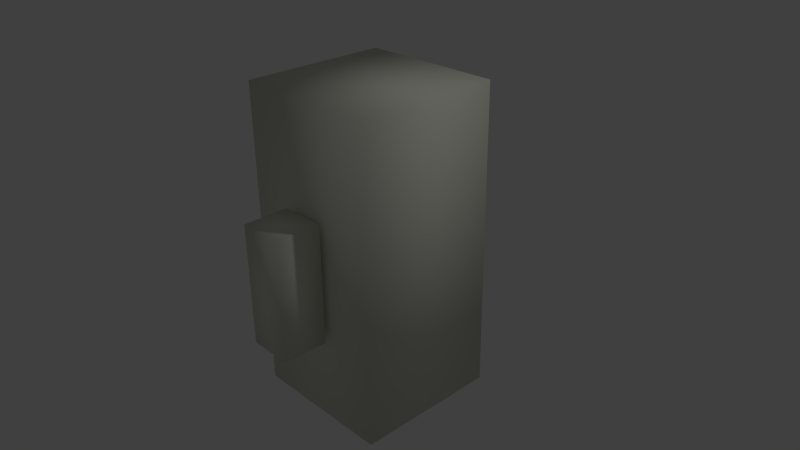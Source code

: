 # Source: character.blend  (saved by Blender 2.70.0; exported with 4.5.12 LTS)
import bpy
from mathutils import Matrix  # noqa: F401  (used for matrix-valued properties, if any)

bpy.ops.wm.read_factory_settings(use_empty=True)
scene = bpy.context.scene
scene.name = 'Scene'

# ---- collections
col_collection_1 = bpy.data.collections.new('Collection 1'); scene.collection.children.link(col_collection_1)

# ---- materials (node trees are filled in below, after node groups)
mat_default = bpy.data.materials.new('default')
mat_default.alpha_threshold = 0.0
mat_default.use_transparent_shadow = False
mat_default.diffuse_color = (0.7899, 0.8133, 0.694, 1.0)
mat_default.specular_color = (0.0, 0.0, 0.0)
mat_default.roughness = 0.5
mat_default.specular_intensity = 1.0
mat_default.line_color = (0.0, 0.0, 0.0, 1.0)

# ---- material node trees

# ---- world
world_world = bpy.data.worlds.new('World'); scene.world = world_world
world_world.color = (0.05088, 0.05088, 0.05088)
world_world.use_sun_shadow = False
world_world.sun_shadow_jitter_overblur = 0.0
world_world.cycles.sampling_method = 'MANUAL'
world_world.cycles.sample_map_resolution = 256

# ---- cameras
cam_camera = bpy.data.cameras.new('Camera')
cam_camera.clip_end = 100.0
cam_camera.lens = 35.0
cam_camera.sensor_width = 32.0
cam_camera.sensor_height = 18.0
cam_camera.ortho_scale = 7.314
cam_camera.dof.focus_distance = 0.0
cam_camera.dof.aperture_fstop = 128.0

# ---- lights
light_lamp = bpy.data.lights.new('Lamp', 'POINT')
light_lamp.transmission_factor = 0.0
light_lamp.cutoff_distance = 30.0
light_lamp.energy = 100.0
light_lamp.shadow_buffer_clip_start = 1.001
light_lamp.shadow_soft_size = 0.1
light_lamp.shadow_maximum_resolution = 0.006
light_lamp.use_absolute_resolution = True
light_lamp.cycles.use_multiple_importance_sampling = False

# ---- meshes
me_cube1_default = bpy.data.meshes.new('Cube1_default')
me_cube1_default.from_pydata([(-1.0, -1.924, -1.0), (1.0, -1.924, -1.0), (1.0, -1.924, 1.0), (-1.0, -1.924, 1.0), (-1.0, 2.313, 1.0), (-1.0, 2.313, -1.0), (1.0, 2.313, 1.0), (1.0, 2.313, -1.0), (-0.3029, -0.7094, -1.725), (0.3029, -0.7094, -1.725), (0.3029, -0.7094, -1.119), (-0.3029, -0.7094, -1.119), (-0.3029, 0.9091, -1.119), (-0.3029, 0.9091, -1.725), (0.3029, 0.9091, -1.119), (0.3029, 0.9091, -1.725), (-0.3029, -0.7094, 1.08), (0.3029, -0.7094, 1.08), (0.3029, -0.7094, 1.686), (-0.3029, -0.7094, 1.686), (-0.3029, 0.9091, 1.686), (-0.3029, 0.9091, 1.08), (0.3029, 0.9091, 1.686), (0.3029, 0.9091, 1.08)], [], [(0, 1, 2, 3), (5, 0, 3, 4), (3, 2, 6, 4), (1, 0, 5, 7), (4, 6, 7, 5), (1, 7, 6, 2), (8, 9, 10, 11), (11, 12, 13, 8), (11, 10, 14, 12), (13, 15, 9, 8), (12, 14, 15, 13), (9, 15, 14, 10), (16, 17, 18, 19), (19, 20, 21, 16), (19, 18, 22, 20), (21, 23, 17, 16), (20, 22, 23, 21), (17, 23, 22, 18)])
me_cube1_default.polygons.foreach_set('use_smooth', [True] * 18)
_uv = me_cube1_default.uv_layers.new(name='UVMap')
_uv.uv.foreach_set('vector', [0.5843, 0.4996, 0.5852, 0.6598, 0.425, 0.6606, 0.4241, 0.5004, 0.5824, 0.1602, 0.5843, 0.4996, 0.4241, 0.5004, 0.4222, 0.1611, 0.4241, 0.5004, 0.425, 0.6606, 0.08561, 0.6625, 0.08472, 0.5023, 0.5852, 0.6598, 0.5843, 0.4996, 0.9236, 0.4977, 0.9245, 0.6579, 0.4222, 0.1611, 0.4213, 0.0008892, 0.5815, -3.469e-17, 0.5824, 0.1602, 0.5852, 0.6598, 0.5871, 0.9991, 0.4268, 1.0, 0.425, 0.6606, 0.8219, 0.2196, 0.8219, 0.284, 0.7598, 0.284, 0.7598, 0.2196, 0.7598, 0.2196, 0.7598, 0.07289, 0.8219, 0.07289, 0.8219, 0.2196, 0.7598, 0.2196, 0.7598, 0.284, 0.5873, 0.284, 0.5873, 0.2196, 0.995, 0.2196, 0.995, 0.284, 0.8219, 0.284, 0.8219, 0.2196, 0.7598, 0.07289, 0.7598, 0.01419, 0.8219, 0.01377, 0.8219, 0.07289, 0.8219, 0.284, 0.8219, 0.4724, 0.7598, 0.4724, 0.7598, 0.284, 0.2405, 0.2118, 0.2405, 0.2762, 0.1784, 0.2762, 0.1784, 0.2118, 0.1784, 0.2118, 0.1784, 0.06509, 0.2405, 0.06509, 0.2405, 0.2118, 0.1784, 0.2118, 0.1784, 0.2762, 0.005818, 0.2762, 0.005818, 0.2118, 0.4135, 0.2118, 0.4135, 0.2762, 0.2405, 0.2762, 0.2405, 0.2118, 0.1784, 0.06509, 0.1784, 0.006391, 0.2405, 0.005968, 0.2405, 0.06509, 0.2405, 0.2762, 0.2405, 0.4646, 0.1784, 0.4646, 0.1784, 0.2762])
me_cube1_default.materials.append(mat_default)
me_cube1_default.use_remesh_preserve_volume = False
me_cube1_default.use_remesh_preserve_attributes = False
me_cube1_default.use_mirror_vertex_groups = False
me_cube1_default.update()

# ---- objects
ob_cube1_default = bpy.data.objects.new('Cube1_default', me_cube1_default)
ob_lamp = bpy.data.objects.new('Lamp', light_lamp)
ob_camera = bpy.data.objects.new('Camera', cam_camera)

# ---- transforms, parenting, visibility, modifiers, constraints
ob_cube1_default.location = (0.0, 0.0, 0.0)
ob_cube1_default.rotation_euler = (1.571, -0.0, 0.0)
ob_cube1_default.lineart.crease_threshold = 0.0
ob_lamp.location = (4.076, 1.005, 5.904)
ob_lamp.rotation_euler = (0.6503, 0.05522, 1.866)
ob_lamp.lock_rotations_4d = False
ob_lamp.empty_display_type = 'ARROWS'
ob_lamp.color = (0.0, 0.0, 0.0, 0.0)
ob_lamp.lineart.crease_threshold = 0.0
ob_camera.location = (7.481, -6.508, 5.344)
ob_camera.rotation_euler = (1.109, 0.01082, 0.8149)
ob_camera.lock_rotations_4d = False
ob_camera.empty_display_type = 'ARROWS'
ob_camera.color = (0.0, 0.0, 0.0, 0.0)
ob_camera.display_type = 'WIRE'
ob_camera.lineart.crease_threshold = 0.0

# ---- collection membership
col_collection_1.objects.link(ob_cube1_default)
col_collection_1.objects.link(ob_lamp)
col_collection_1.objects.link(ob_camera)

# ---- scene / render settings (as saved in the file)
scene.camera = ob_camera
scene.frame_start = 1; scene.frame_end = 250; scene.frame_set(1)
scene.render.engine = 'BLENDER_EEVEE_NEXT'
scene.render.resolution_percentage = 50
scene.render.dither_intensity = 0.0
scene.cycles.use_denoising = False
scene.cycles.samples = 10
scene.cycles.sampling_pattern = 'TABULATED_SOBOL'
scene.cycles.light_sampling_threshold = 0.0
scene.cycles.use_adaptive_sampling = False
scene.cycles.use_light_tree = False
scene.cycles.blur_glossy = 0.0
scene.cycles.volume_bounces = 1
scene.cycles.pixel_filter_type = 'GAUSSIAN'
scene.cycles.sample_clamp_indirect = 0.0
scene.view_settings.view_transform = 'Standard'
bpy.context.view_layer.update()

